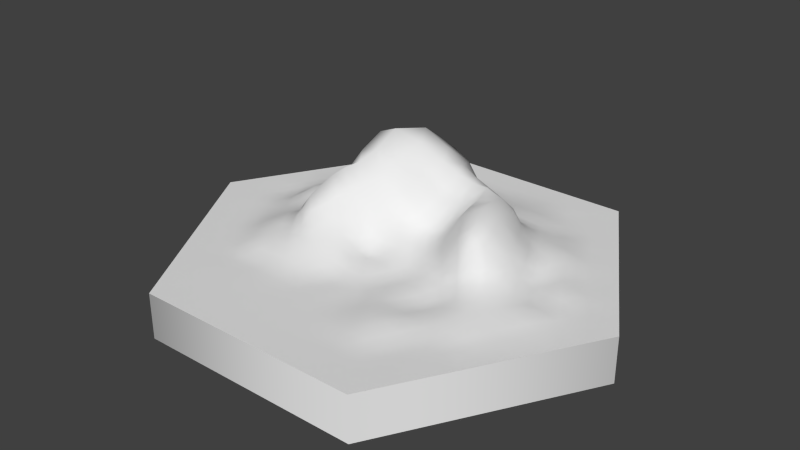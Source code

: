 # Source: mountain.blend  (saved by Blender 2.70.0; exported with 4.5.12 LTS)
import bpy
from mathutils import Matrix  # noqa: F401  (used for matrix-valued properties, if any)

bpy.ops.wm.read_factory_settings(use_empty=True)
scene = bpy.context.scene
scene.name = 'Scene'

# ---- collections
col_collection_1 = bpy.data.collections.new('Collection 1'); scene.collection.children.link(col_collection_1)

# ---- materials (node trees are filled in below, after node groups)
mat_mountain = bpy.data.materials.new('Mountain')
mat_mountain.alpha_threshold = 0.0
mat_mountain.use_transparent_shadow = False
mat_mountain.roughness = 0.5
mat_mountain.line_color = (0.0, 0.0, 0.0, 1.0)

# ---- material node trees

# ---- world
world_world = bpy.data.worlds.new('World'); scene.world = world_world
world_world.color = (0.05088, 0.05088, 0.05088)
world_world.use_sun_shadow = False
world_world.sun_shadow_jitter_overblur = 0.0
world_world.cycles.sampling_method = 'MANUAL'
world_world.cycles.sample_map_resolution = 256

# ---- meshes
me_circle = bpy.data.meshes.new('Circle')
me_circle.from_pydata([(0.433, 0.25, 0.0), (0.433, -0.25, 0.0), (5.365e-08, -0.5, 0.0), (-0.433, -0.25, 0.0), (-0.433, 0.25, 0.0), (9.934e-09, 0.5, 0.0), (0.433, 0.25, -0.1), (0.433, -0.25, -0.1), (5.365e-08, -0.5, -0.1), (-0.433, -0.25, -0.1), (-0.433, 0.25, -0.1), (9.934e-09, 0.5, -0.1), (9.934e-09, 0.5, 0.0), (-0.433, 0.25, 0.0), (-0.433, -0.25, 0.0), (5.365e-08, -0.5, 0.0), (0.433, -0.25, 0.0), (0.433, 0.25, 0.0), (9.934e-09, 0.5, -0.1), (-0.433, 0.25, -0.1), (-0.433, -0.25, -0.1), (5.365e-08, -0.5, -0.1), (0.433, -0.25, -0.1), (0.433, 0.25, -0.1), (0.001781, 0.0006885, 0.03845), (2.98e-08, -1.49e-08, -0.1), (0.2165, 0.375, 0.0), (0.433, -1.49e-08, 0.0), (0.2165, -0.375, 0.0), (-0.2165, -0.375, 0.0), (-0.433, -2.98e-08, 0.0), (-0.2165, 0.375, 0.0), (0.2167, -0.125, 0.00363), (0.001986, 0.2551, 0.04372), (-0.2199, 0.1279, 0.02377), (-0.2345, -0.1359, 0.06166), (0.002359, -0.2547, 0.0269), (0.2165, 0.125, 0.01195), (0.3248, 0.3125, 0.0), (0.433, -0.125, 0.0), (0.1083, -0.4375, 0.0), (-0.3248, -0.3125, 0.0), (-0.433, 0.125, 0.0), (-0.1083, 0.4375, 0.0), (0.1086, -0.06248, 0.02756), (-0.000104, 0.3754, 0.00433), (-0.107, 0.09605, 0.1378), (-0.09085, -0.08757, 0.2106), (0.03211, -0.1492, 0.1327), (0.1082, 0.06248, 0.0007014), (0.1083, 0.4375, 0.0), (0.433, 0.125, 0.0), (0.3248, -0.3125, 0.0), (-0.1083, -0.4375, 0.0), (-0.433, -0.125, 0.0), (-0.3248, 0.3125, 0.0), (0.3248, -0.1875, 0.0), (0.01689, 0.1194, 0.05278), (-0.3248, 0.1875, 1.139e-05), (-0.3248, -0.1875, 1.003e-06), (4.768e-08, -0.375, 0.0), (0.3248, 0.1875, 0.0), (-0.235, 0.00457, 0.06241), (-0.3258, 0.0628, 0.004651), (-0.3257, -0.0626, 0.003438), (-0.1171, 0.2074, 0.065), (-0.1091, 0.3133, 0.01237), (-0.2168, 0.2507, 0.01151), (-0.1107, -0.1985, 0.05723), (-0.2174, -0.2512, 0.01586), (-0.109, -0.3147, 0.01016), (0.1127, -0.1919, 0.03586), (0.1083, -0.3126, 0.001073), (0.2165, -0.25, 0.0), (0.2165, -7.451e-09, 0.0), (0.3248, -0.0625, 0.0), (0.3248, 0.0625, 0.0), (0.1084, 0.1875, 0.007534), (0.2167, 0.25, 0.002874), (0.1087, 0.3133, 0.01176), (0.3789, 0.2812, 0.0), (0.433, -0.1875, 0.0), (0.05413, -0.4688, 0.0), (-0.3789, -0.2812, 0.0), (-0.433, 0.1875, 0.0), (-0.05413, 0.4688, 0.0), (0.05413, -0.03125, 0.008423), (1.242e-08, 0.4375, 0.0), (-0.0512, 0.03717, 0.04747), (-0.04114, -0.0289, 0.09292), (0.0127, -0.05888, 0.06201), (0.05411, 0.03124, 0.01043), (0.05413, 0.4688, 0.0), (0.433, 0.1875, 0.0), (0.3789, -0.2812, 0.0), (-0.05413, -0.4688, 0.0), (-0.433, -0.1875, 0.0), (-0.3789, 0.2812, 0.0), (0.3789, -0.2187, 0.0), (0.002396, 0.06195, 0.02653), (-0.3789, 0.2187, 0.0), (-0.3789, -0.2188, 0.0), (5.067e-08, -0.4375, 0.0), (0.3789, 0.2187, 0.0), (-0.2236, -0.06261, 0.04143), (-0.3789, 0.03125, 0.0), (-0.3789, -0.03125, 0.0), (-0.1744, 0.1689, 0.04964), (-0.1624, 0.3438, 0.0), (-0.2165, 0.3125, 0.0), (-0.0528, -0.2234, 0.04256), (-0.2165, -0.3125, 0.0002101), (-0.1624, -0.3438, 5.731e-08), (0.1641, -0.1571, 0.02517), (0.1624, -0.3438, 0.0), (0.2165, -0.3125, 0.0), (0.2165, 0.0625, 9.589e-05), (0.3789, -0.03125, 0.0), (0.3789, 0.03125, 0.0), (0.05801, 0.218, 0.05356), (0.2165, 0.3125, 0.0), (0.1624, 0.3438, 0.0005535), (0.2706, 0.3437, 0.0), (0.433, -0.0625, 0.0), (0.1624, -0.4062, 0.0), (-0.2706, -0.3438, 0.0), (-0.433, 0.0625, 0.0), (-0.1624, 0.4062, 0.0), (0.163, -0.09378, 0.0184), (-7.038e-05, 0.3128, 0.008762), (-0.1783, 0.1104, 0.07343), (-0.192, -0.109, 0.1125), (0.005394, -0.1933, 0.04943), (0.1624, 0.09363, 0.006659), (0.1624, 0.4062, 0.0), (0.433, 0.0625, 0.0), (0.2706, -0.3438, 0.0), (-0.1624, -0.4062, 0.0), (-0.433, -0.0625, 0.0), (-0.2706, 0.3438, 0.0), (0.2706, -0.1562, 0.0), (0.03442, 0.199, 0.1202), (-0.2712, 0.1569, 0.01326), (-0.2737, -0.1581, 0.0271), (0.0006555, -0.3134, 0.01163), (0.2707, 0.1562, 0.01156), (-0.224, 0.06556, 0.0398), (-0.2715, 0.09409, 0.01654), (-0.2765, -0.09508, 0.02972), (-0.05743, 0.2376, 0.06898), (-0.05464, 0.2822, 0.008199), (-0.2195, 0.1902, 0.01704), (-0.1773, -0.1738, 0.06691), (-0.222, -0.193, 0.03097), (-0.05292, -0.2848, 0.03572), (0.05571, -0.2234, 0.03795), (0.0549, -0.2827, 0.01593), (0.2166, -0.1876, 0.0009563), (0.2165, -0.0625, 3.319e-06), (0.2706, -0.09375, 0.0), (0.2706, 0.09375, 0.003543), (0.1624, 0.1562, 0.002625), (0.2169, 0.1874, 0.012), (0.05447, 0.2814, 0.02167), (-0.3253, 0.1254, 0.00473), (-0.3789, 0.1562, 0.0), (-0.3789, 0.09375, 0.0), (-0.05478, 0.3448, 0.01245), (-0.05413, 0.4062, 0.0), (-0.1083, 0.375, 0.0), (-0.2721, -0.2203, 0.01065), (-0.3248, -0.25, 0.0), (-0.2706, -0.2813, 9.147e-07), (0.05413, -0.3438, 0.0), (0.05413, -0.4062, 0.0), (0.1083, -0.375, 0.0), (0.3248, -0.125, 0.0), (0.3789, -0.1562, 0.0), (0.3789, -0.09375, 0.0), (0.2706, 0.2187, 0.0001986), (0.3248, 0.25, 0.0), (0.2706, 0.2812, 0.0), (-0.09642, 0.02889, 0.1707), (-0.1931, 0.04918, 0.09936), (-0.2116, -0.02654, 0.1456), (-0.277, -0.03138, 0.0294), (-0.2722, 0.03148, 0.01969), (-0.3259, 4.51e-05, 0.003774), (-0.3249, -0.125, 0.0008167), (-0.3789, -0.09375, 0.0), (-0.3789, -0.1563, 0.0), (-0.04341, 0.09422, 0.06872), (-0.04682, 0.1721, 0.1326), (-0.1185, 0.1567, 0.1204), (-0.1659, 0.2245, 0.0251), (-0.1109, 0.2547, 0.0225), (-0.1629, 0.282, 0.01831), (-0.2708, 0.2189, 0.002606), (-0.2706, 0.2812, 0.0), (-0.3248, 0.25, 0.0), (-0.01404, -0.1171, 0.1551), (-0.1077, -0.1562, 0.1271), (-0.04464, -0.1753, 0.09134), (-0.1111, -0.2565, 0.04047), (-0.1681, -0.2272, 0.03949), (-0.1637, -0.2833, 0.01487), (-0.05413, -0.3438, 0.0008249), (-0.1083, -0.375, 0.0), (-0.05413, -0.4062, 0.0), (0.06475, -0.09247, 0.06072), (0.07361, -0.1716, 0.09701), (0.1154, -0.1277, 0.0491), (0.1632, -0.2199, 0.01875), (0.1092, -0.2519, 0.02405), (0.1624, -0.2814, 0.001751), (0.2706, -0.2187, 0.0), (0.2706, -0.2812, 0.0), (0.3248, -0.25, 0.0), (0.1083, -3.725e-09, 0.0111), (0.1624, -0.03125, 0.0001123), (0.1624, 0.03125, 0.0), (0.2706, 0.03125, 0.0), (0.2706, -0.03125, 0.0), (0.3248, -1.118e-08, 0.0), (0.3248, 0.125, 0.0), (0.3789, 0.09375, 0.0), (0.3789, 0.1562, 0.0), (0.05604, 0.09312, 0.01073), (0.1088, 0.1244, 0.008574), (0.06043, 0.156, 0.02596), (0.1083, 0.25, 0.02411), (0.1627, 0.2188, 0.01125), (0.1637, 0.2822, 0.01312), (0.05425, 0.3451, 0.01348), (0.1083, 0.3752, 0.002295), (0.05413, 0.4062, 0.0), (0.02804, -0.01532, 0.02296), (-0.02552, 0.01739, 0.03849), (-0.02193, -0.01396, 0.05595), (0.005958, -0.02966, 0.04807), (0.02735, 0.01555, 0.02243), (0.0003291, 0.03152, 0.02707), (-0.2296, -0.1001, 0.05302), (-0.1979, 0.1478, 0.03542), (-0.02508, -0.2385, 0.034), (0.1901, -0.1411, 0.01366), (0.2165, 0.09375, 0.006192), (0.03275, 0.2395, 0.05258), (0.1898, -0.1093, 0.01071), (-0.0002173, 0.2821, 0.02081), (-0.1985, 0.1182, 0.04402), (-0.2116, -0.1217, 0.08522), (0.00274, -0.2216, 0.03221), (0.1895, 0.1093, 0.009099), (0.2435, -0.1407, 0.0005653), (0.02993, 0.2262, 0.09719), (-0.2444, 0.142, 0.01638), (-0.2536, -0.1468, 0.04335), (0.001698, -0.2846, 0.01941), (0.2437, 0.1406, 0.01325), (-0.2215, 0.09648, 0.03084), (-0.2452, 0.1108, 0.01936), (-0.2557, -0.1158, 0.04565), (-0.02727, 0.2478, 0.05817), (-0.02772, 0.2694, 0.0255), (-0.2196, 0.159, 0.02029), (-0.2081, -0.1561, 0.06741), (-0.2295, -0.1645, 0.04751), (-0.02522, -0.2702, 0.03072), (0.02912, -0.2387, 0.0303), (0.02868, -0.269, 0.02129), (0.2168, -0.1563, 0.00282), (0.2167, -0.09375, 0.002193), (0.2434, -0.1094, 0.0003201), (0.2435, 0.1093, 0.008512), (0.1895, 0.1405, 0.007351), (0.2167, 0.1562, 0.01312), (0.02766, 0.2672, 0.03016), (-0.3256, 0.09409, 0.004965), (-0.08191, 0.329, 0.01215), (-0.2449, -0.2358, 0.01366), (0.08119, -0.3281, 0.0003653), (0.3248, -0.09375, 0.0), (0.2436, 0.2343, 0.001077), (-0.09345, -0.02572, 0.195), (-0.2106, 0.02434, 0.07774), (-0.2196, -0.01228, 0.1009), (-0.301, -0.04697, 0.01503), (-0.298, 0.04684, 0.009435), (-0.3258, 0.03142, 0.004056), (-0.3249, -0.1563, 0.0005748), (-0.07558, 0.09856, 0.1065), (-0.08509, 0.194, 0.1111), (-0.1219, 0.1863, 0.09665), (-0.1911, 0.2373, 0.01723), (-0.1096, 0.283, 0.01526), (-0.1361, 0.2978, 0.01592), (-0.2977, 0.2032, 0.0009834), (0.01179, -0.1333, 0.1472), (-0.1108, -0.1771, 0.08729), (-0.07905, -0.1872, 0.07314), (-0.1103, -0.2858, 0.02632), (-0.1927, -0.2391, 0.02719), (-0.1907, -0.2674, 0.01601), (-0.02706, -0.3592, -0.000298), (0.08541, -0.07741, 0.04132), (0.09279, -0.1817, 0.06476), (0.1158, -0.1602, 0.04742), (0.1896, -0.2348, 0.00816), (0.1087, -0.2821, 0.01213), (0.1354, -0.2971, 0.001964), (0.2977, -0.2031, -2.331e-05), (0.1083, 0.03128, 0.00431), (0.1891, -0.01588, -0.001832), (0.1894, 0.01563, -0.0004197), (0.2977, 0.04687, 0.0001699), (0.2977, -0.04688, -8.076e-08), (0.3248, -0.03125, 0.0), (0.3248, 0.1563, 0.0004648), (0.03401, 0.1074, 0.02585), (0.1087, 0.1559, 0.008464), (0.08314, 0.1715, 0.01578), (0.1087, 0.2817, 0.0188), (0.1898, 0.2343, 0.008044), (0.1902, 0.2661, 0.007848), (0.02708, 0.3603, 0.008774), (0.08114, -0.04688, 0.01742), (-4.996e-05, 0.4064, 0.001328), (-0.07553, 0.07134, 0.09899), (-0.06096, -0.05788, 0.1611), (0.02661, -0.1067, 0.1061), (0.08099, 0.04682, 0.00357), (0.3518, -0.2031, 0.0), (0.00735, 0.09139, 0.03454), (-0.3518, 0.2031, -0.0008151), (-0.3515, -0.2031, -0.001566), (-2.109e-06, -0.4062, -0.0005868), (0.3518, 0.2031, -0.0005605), (-0.2308, -0.02811, 0.05303), (-0.3523, 0.04702, 0.001383), (-0.3519, -0.0469, -2.88e-05), (-0.1468, 0.1902, 0.05915), (-0.1357, 0.3286, 0.006398), (-0.2167, 0.2816, 0.005614), (-0.08148, -0.2109, 0.05014), (-0.2168, -0.2816, 0.006671), (-0.1356, -0.3289, 0.00371), (0.1387, -0.1743, 0.03219), (0.1352, -0.3279, -0.0007065), (0.2165, -0.2812, -0.0004427), (0.2165, 0.03132, -0.0007673), (0.3518, -0.04688, 0.0), (0.3518, 0.04688, -0.0001722), (0.08269, 0.2036, 0.02604), (0.2166, 0.2812, 0.001353), (0.1355, 0.3285, 0.005624), (0.1362, -0.0776, 0.02442), (-1.986e-05, 0.3439, 0.005769), (-0.1459, 0.1073, 0.1188), (-0.149, -0.1073, 0.1849), (0.02196, -0.17, 0.09254), (0.1353, 0.07801, 0.002853), (0.2977, -0.1719, -0.0002004), (0.03329, 0.1655, 0.09749), (-0.2979, 0.1722, 0.005631), (-0.2985, -0.1725, 0.01059), (0.0002441, -0.3439, 0.00389), (0.2977, 0.1718, 0.005389), (-0.23, 0.03496, 0.05112), (-0.2986, 0.07844, 0.01019), (-0.3006, -0.07881, 0.01487), (-0.08687, 0.2224, 0.07061), (-0.08173, 0.2969, 0.009123), (-0.218, 0.2204, 0.01394), (-0.1443, -0.1877, 0.06453), (-0.2194, -0.2217, 0.02256), (-0.08062, -0.3002, 0.02448), (0.08479, -0.2092, 0.04018), (0.08154, -0.2976, 0.008336), (0.2165, -0.2188, 0.0006562), (0.2165, -0.03129, -0.0006097), (0.2977, -0.07813, -0.000177), (0.2977, 0.07816, 0.001084), (0.135, 0.1721, 0.002394), (0.2167, 0.2187, 0.007489), (0.08144, 0.2972, 0.01629), (-0.3251, 0.1564, 0.002548), (-0.3518, 0.1719, -0.0002098), (-0.3522, 0.07827, 0.001369), (-0.02744, 0.3601, 0.008509), (-0.02711, 0.3908, 0.002115), (-0.1086, 0.3441, 0.005629), (-0.2985, -0.204, 0.005587), (-0.3247, -0.2187, -0.0001575), (-0.2438, -0.2659, 0.006051), (0.02706, -0.3594, 0.00011), (0.02706, -0.3906, -0.0003223), (0.1082, -0.3435, -0.001059), (0.3248, -0.1562, 0.0), (0.3518, -0.1719, 0.0), (0.3518, -0.07812, 0.0), (0.2977, 0.2031, 0.0002358), (0.3247, 0.2187, -0.0002683), (0.2436, 0.2656, 0.0004384), (-0.1024, 0.06516, 0.1502), (-0.1459, 0.07599, 0.1318), (-0.1546, -0.05982, 0.1997), (-0.255, -0.01346, 0.04425), (-0.2521, 0.01759, 0.03847), (-0.3259, -0.03127, 0.003947), (-0.3254, -0.09382, 0.002235), (-0.3518, -0.07815, -0.000246), (-0.3516, -0.1718, -0.001124), (-0.01324, 0.105, 0.05966), (-0.01251, 0.1454, 0.1186), (-0.1126, 0.1276, 0.1341), (-0.1421, 0.2152, 0.03819), (-0.1143, 0.2313, 0.03911), (-0.1899, 0.2666, 0.01587), (-0.2437, 0.2348, 0.006755), (-0.2436, 0.2659, 0.004309), (-0.3247, 0.2187, -0.0004194), (-0.05358, -0.1037, 0.1745), (-0.09718, -0.133, 0.1907), (-0.003843, -0.164, 0.1176), (-0.1109, -0.2263, 0.04693), (-0.1405, -0.2131, 0.04919), (-0.1364, -0.2992, 0.0131), (-0.0816, -0.3293, 0.005655), (-0.1085, -0.3442, 0.002569), (-0.02706, -0.3906, -0.0002444), (0.05053, -0.122, 0.1005), (0.05321, -0.1606, 0.1156), (0.1128, -0.09438, 0.04046), (0.1374, -0.2054, 0.02714), (0.1106, -0.2219, 0.03089), (0.1895, -0.2657, 0.001214), (0.2435, -0.2343, -0.0005195), (0.2435, -0.2656, -0.001027), (0.3248, -0.2187, 0.0), (0.108, -0.03188, 0.0171), (0.1352, -0.04708, 0.01202), (0.1353, 0.04687, 0.0003195), (0.2436, 0.01563, -8.699e-05), (0.2436, -0.01563, -4.905e-06), (0.3248, 0.03125, -8.611e-05), (0.3247, 0.09375, -0.0001056), (0.3518, 0.07813, -8.611e-05), (0.3518, 0.1719, -0.0002874), (0.0811, 0.07809, 0.002078), (0.1085, 0.09331, 0.004689), (0.03991, 0.1392, 0.03978), (0.1087, 0.2191, 0.01703), (0.1351, 0.2034, 0.007565), (0.1363, 0.2978, 0.01323), (0.08146, 0.3293, 0.01326), (0.1085, 0.3442, 0.006423), (0.02701, 0.3908, 0.002162), (-0.3789, 0.1875, -0.0001155), (-0.02706, 0.4219, -9.287e-05), (-0.3518, -0.2344, -0.0002661), (0.02706, -0.4219, 0.0), (0.3789, -0.1875, 0.0), (0.3518, 0.2344, -4.834e-06), (-0.1811, 0.0788, 0.08553), (-0.2009, 0.08709, 0.05431), (-0.2036, 0.05474, 0.06473), (-0.2477, 0.04827, 0.02902), (-0.2461, 0.07903, 0.025), (-0.2715, 0.06269, 0.01761), (-0.3789, -0.0625, 5.648e-05), (-0.006312, 0.1855, 0.1264), (-0.007265, 0.2213, 0.11), (-0.04953, 0.2067, 0.1135), (-0.08608, 0.2466, 0.04128), (-0.05776, 0.2596, 0.03376), (-0.08299, 0.2688, 0.01592), (-0.2436, 0.2969, 5.855e-05), (-0.1532, -0.1381, 0.1261), (-0.1861, -0.1421, 0.09091), (-0.1447, -0.1663, 0.09479), (-0.1718, -0.1995, 0.05132), (-0.1993, -0.183, 0.04784), (-0.1954, -0.2106, 0.03623), (-0.1353, -0.3594, 0.0001109), (0.04243, -0.1829, 0.07477), (0.03013, -0.2073, 0.04146), (0.06672, -0.1975, 0.0673), (0.08253, -0.2376, 0.03196), (0.05535, -0.2528, 0.02589), (0.08207, -0.2674, 0.02065), (0.2436, -0.2969, -4.198e-05), (0.1627, -0.06257, 0.008503), (0.1893, -0.07845, 0.00661), (0.1894, -0.04695, -0.000292), (0.2435, -0.04694, -0.0009605), (0.2435, -0.07815, -0.0002625), (0.2706, -0.0625, -8.838e-05), (0.3789, 0.0625, 0.0), (0.1356, 0.1088, 0.008187), (0.1624, 0.1248, 0.005121), (0.1356, 0.1402, 0.006183), (0.1626, 0.1875, 0.00601), (0.1897, 0.1719, 0.007663), (0.1897, 0.2032, 0.01051), (0.1354, 0.3595, 0.001485), (-0.2714, 0.1255, 0.01513), (-0.2983, 0.1412, 0.009037), (-0.2981, 0.1097, 0.009492), (-0.3521, 0.1095, 0.001792), (-0.352, 0.1408, 0.00137), (-0.3789, 0.125, 0.0001165), (-0.3789, 0.0625, 2.064e-05), (-0.02732, 0.297, 0.007743), (-0.02732, 0.3285, 0.009682), (-0.05451, 0.312, 0.007869), (-0.08147, 0.36, 0.006701), (-0.05443, 0.3756, 0.006134), (-0.08119, 0.3906, 0.0002019), (-0.1353, 0.3594, -0.0001386), (-0.2487, -0.1758, 0.03052), (-0.273, -0.1892, 0.0186), (-0.2465, -0.206, 0.01911), (-0.2713, -0.2507, 0.004548), (-0.2982, -0.2349, 0.003331), (-0.2977, -0.2656, 0.0001372), (-0.2436, -0.2969, 0.0002514), (0.02773, -0.2979, 0.01334), (0.02732, -0.3284, 0.004727), (0.0544, -0.3129, 0.006255), (0.08114, -0.3593, -0.0008951), (0.05407, -0.3749, -0.001075), (0.08119, -0.3906, -2.551e-05), (0.1353, -0.3594, 9.042e-06), (0.2706, -0.125, 0.0001537), (0.2977, -0.1406, -0.0001352), (0.2977, -0.1094, -8.857e-05), (0.3518, -0.1094, 0.0), (0.3518, -0.1406, 0.0), (0.3789, -0.125, 0.0), (0.3789, -0.0625, 0.0), (0.2439, 0.1718, 0.01274), (0.2708, 0.1874, 0.006489), (0.2437, 0.2031, 0.006723), (0.2706, 0.2499, -0.0005875), (0.2976, 0.2343, -0.0008084), (0.2977, 0.2656, -6.038e-05), (0.2436, 0.2969, -0.0002138), (-0.04831, 0.006619, 0.06591), (-0.07147, 0.03761, 0.1057), (-0.06454, 0.004898, 0.1388), (-0.1532, -0.001006, 0.1722), (-0.1489, 0.04161, 0.1483), (-0.2086, 0.01274, 0.1256), (-0.2054, -0.06962, 0.1325), (-0.2139, -0.04453, 0.08926), (-0.2085, -0.08768, 0.0771), (-0.248, -0.07857, 0.03406), (-0.2485, -0.04682, 0.0343), (-0.2766, -0.06324, 0.02919), (-0.3011, -0.01571, 0.0149), (-0.2752, -7.592e-07, 0.0258), (-0.2986, 0.01565, 0.01051), (-0.3522, -0.01563, 0.0005235), (-0.3521, 0.01562, 0.0003571), (-0.3789, 1.617e-08, -1.283e-05), (-0.2761, -0.1268, 0.03031), (-0.3005, -0.11, 0.01388), (-0.2993, -0.1417, 0.01298), (-0.3514, -0.1406, -0.00165), (-0.3514, -0.1093, -0.001312), (-0.3789, -0.125, -4.515e-05), (-0.3789, -0.1875, -1.988e-05), (-0.02514, 0.04764, 0.03367), (-0.02099, 0.07703, 0.04173), (-0.0497, 0.06503, 0.0492), (-0.08008, 0.1325, 0.1235), (-0.04525, 0.1345, 0.1194), (-0.08373, 0.1645, 0.1285), (-0.1492, 0.1369, 0.1032), (-0.1504, 0.1663, 0.08791), (-0.178, 0.1396, 0.06121), (-0.1961, 0.1778, 0.0292), (-0.1702, 0.1966, 0.03576), (-0.193, 0.2076, 0.02193), (-0.1641, 0.253, 0.021), (-0.1387, 0.24, 0.02504), (-0.1367, 0.2675, 0.01924), (-0.1897, 0.2973, 0.008541), (-0.1627, 0.3129, 0.008535), (-0.1895, 0.3282, 0.0002932), (-0.2452, 0.1735, 0.0146), (-0.2448, 0.2044, 0.008338), (-0.271, 0.1879, 0.007773), (-0.2976, 0.2344, -1.021e-05), (-0.2706, 0.2501, 0.0009206), (-0.2977, 0.2656, -0.0001529), (-0.3518, 0.2344, -6.305e-05), (-0.01355, -0.0466, 0.07612), (-0.02532, -0.0734, 0.127), (0.003224, -0.08911, 0.1147), (-0.02254, -0.149, 0.1352), (-0.0552, -0.1467, 0.159), (-0.07435, -0.1673, 0.11), (-0.01902, -0.1837, 0.07007), (-0.05077, -0.1969, 0.06031), (-0.02465, -0.2065, 0.04164), (-0.05323, -0.2541, 0.03789), (-0.08221, -0.2403, 0.0432), (-0.08209, -0.2711, 0.03919), (-0.1376, -0.2703, 0.02915), (-0.1396, -0.242, 0.04063), (-0.1659, -0.2552, 0.02698), (-0.1628, -0.313, 0.005338), (-0.1899, -0.2975, 0.005781), (-0.1895, -0.3281, 0.000212), (-0.02616, -0.2992, 0.02368), (-0.05334, -0.3143, 0.01754), (-0.02664, -0.3288, 0.006803), (-0.05412, -0.3745, -0.001682), (-0.08119, -0.3591, -0.0004027), (-0.08119, -0.3906, -0.0002145), (-0.02706, -0.4219, -2.007e-05), (0.03198, -0.04598, 0.03031), (0.03793, -0.07485, 0.05992), (0.05847, -0.06121, 0.03089), (0.09098, -0.1106, 0.05808), (0.07325, -0.1338, 0.08644), (0.0956, -0.1512, 0.07502), (0.1385, -0.1106, 0.03288), (0.1394, -0.1423, 0.03629), (0.1642, -0.1253, 0.0242), (0.19, -0.1722, 0.01208), (0.1638, -0.1886, 0.02263), (0.1899, -0.2038, 0.0105), (0.1629, -0.2506, 0.01103), (0.1365, -0.2361, 0.02265), (0.1358, -0.2666, 0.01284), (0.1893, -0.2967, -0.0007609), (0.1622, -0.3123, -0.0005512), (0.1894, -0.3281, 5.845e-05), (0.2433, -0.1719, -0.0008256), (0.2433, -0.2031, -0.001217), (0.2706, -0.1875, -4.193e-05), (0.2977, -0.2344, -4.661e-05), (0.2706, -0.25, -2.33e-05), (0.2977, -0.2656, 0.0), (0.3518, -0.2344, 0.0), (0.05364, -0.0008203, 0.007859), (0.08039, -0.01656, 0.007986), (0.0809, 0.01549, 0.0096), (0.1353, 0.01567, 0.004595), (0.1353, -0.01552, 0.006312), (0.1622, -0.0001596, -0.001186), (0.1624, 0.06242, 0.002709), (0.1894, 0.0469, -0.0006193), (0.1895, 0.07805, 0.003578), (0.2436, 0.0781, 0.002128), (0.2436, 0.04692, -0.0003824), (0.2706, 0.06254, 0.0011), (0.2977, 0.01563, -9.078e-05), (0.2706, 3.331e-06, -0.0001746), (0.2977, -0.01563, -1.615e-07), (0.3518, 0.01562, 0.0), (0.3518, -0.01563, 0.0), (0.3789, -1.304e-08, 0.0), (0.2708, 0.125, 0.008544), (0.2977, 0.1093, 0.002203), (0.2978, 0.1406, 0.005626), (0.3518, 0.1406, -0.0004487), (0.3518, 0.1094, -0.0006404), (0.3789, 0.125, 0.0), (0.3789, 0.1875, 0.0), (0.02721, 0.04684, 0.01639), (0.05416, 0.06251, 0.006818), (0.02961, 0.07733, 0.01794), (0.05845, 0.1241, 0.01787), (0.08219, 0.1089, 0.008143), (0.083, 0.1401, 0.01294), (0.0536, 0.1826, 0.07924), (0.06148, 0.1881, 0.03867), (0.05133, 0.2084, 0.09734), (0.05659, 0.2496, 0.03591), (0.08014, 0.2329, 0.03442), (0.08165, 0.2657, 0.02489), (0.1359, 0.2661, 0.01833), (0.1355, 0.2345, 0.01718), (0.1634, 0.2506, 0.01385), (0.1631, 0.313, 0.00681), (0.1901, 0.2973, 0.005641), (0.1895, 0.3282, 0.0004793), (0.02708, 0.2973, 0.01595), (0.05409, 0.3127, 0.01526), (0.02715, 0.3289, 0.01127), (0.05418, 0.3757, 0.006245), (0.08125, 0.3602, 0.008192), (0.08125, 0.3908, 0.001497), (0.02706, 0.4218, -0.0002292)], [], [(11, 25, 10), (10, 25, 9), (17, 23, 18, 12), (16, 22, 23, 17), (15, 21, 22, 16), (14, 20, 21, 15), (13, 19, 20, 14), (12, 18, 19, 13), (4, 84, 100), (5, 85, 87), (3, 83, 101), (2, 82, 102), (1, 81, 98), (0, 80, 103), (6, 25, 11), (7, 25, 6), (8, 25, 7), (9, 25, 8), (34, 260, 250), (34, 261, 260), (30, 138, 106), (33, 263, 255), (33, 264, 263), (31, 139, 109), (35, 266, 251), (35, 267, 266), (29, 137, 112), (36, 269, 252), (36, 270, 269), (28, 136, 115), (32, 272, 248), (32, 273, 272), (27, 135, 118), (37, 275, 253), (37, 276, 275), (26, 134, 121), (58, 386, 364), (58, 387, 386), (42, 126, 166), (45, 389, 357), (45, 390, 389), (43, 127, 169), (59, 392, 365), (59, 393, 392), (41, 125, 172), (60, 395, 366), (60, 396, 395), (40, 124, 175), (56, 398, 362), (56, 399, 398), (39, 123, 178), (61, 401, 367), (61, 402, 401), (38, 122, 181), (46, 404, 328), (46, 405, 404), (62, 338, 286), (62, 407, 338), (62, 408, 407), (63, 339, 289), (64, 410, 370), (64, 411, 410), (54, 96, 190), (57, 413, 333), (57, 414, 413), (65, 341, 293), (65, 416, 341), (65, 417, 416), (66, 342, 296), (67, 419, 373), (67, 420, 419), (55, 97, 199), (47, 422, 329), (47, 423, 422), (68, 344, 300), (68, 425, 344), (68, 426, 425), (69, 345, 303), (70, 428, 376), (70, 429, 428), (53, 95, 208), (48, 431, 330), (48, 432, 431), (71, 347, 307), (71, 434, 347), (71, 435, 434), (72, 348, 310), (73, 437, 379), (73, 438, 437), (52, 94, 217), (44, 440, 326), (44, 441, 440), (74, 350, 314), (74, 443, 350), (74, 444, 443), (75, 351, 317), (76, 446, 382), (76, 447, 446), (51, 93, 226), (49, 449, 331), (49, 450, 449), (77, 353, 321), (77, 452, 353), (77, 453, 452), (78, 354, 324), (79, 455, 385), (79, 456, 455), (50, 92, 235), (100, 458, 334), (100, 84, 165, 458), (84, 42, 165), (87, 459, 327), (87, 85, 168, 459), (85, 43, 168), (101, 460, 335), (101, 83, 171, 460), (83, 41, 171), (102, 461, 336), (102, 82, 174, 461), (82, 40, 174), (98, 462, 332), (98, 81, 177, 462), (81, 39, 177), (103, 463, 337), (103, 80, 180, 463), (80, 38, 180), (130, 464, 358), (130, 465, 464), (146, 368, 466), (146, 467, 368), (146, 468, 467), (147, 369, 469), (106, 470, 340), (106, 138, 189, 470), (138, 54, 189), (141, 471, 363), (141, 472, 471), (149, 371, 473), (149, 474, 371), (149, 475, 474), (150, 372, 476), (109, 477, 343), (109, 139, 198, 477), (139, 55, 198), (131, 478, 359), (131, 479, 478), (152, 374, 480), (152, 481, 374), (152, 482, 481), (153, 375, 483), (112, 484, 346), (112, 137, 207, 484), (137, 53, 207), (132, 485, 360), (132, 486, 485), (155, 377, 487), (155, 488, 377), (155, 489, 488), (156, 378, 490), (115, 491, 349), (115, 136, 216, 491), (136, 52, 216), (128, 492, 356), (128, 493, 492), (158, 380, 494), (158, 495, 380), (158, 496, 495), (159, 381, 497), (118, 498, 352), (118, 135, 225, 498), (135, 51, 225), (133, 499, 361), (133, 500, 499), (161, 383, 501), (161, 502, 383), (161, 503, 502), (162, 384, 504), (121, 505, 355), (121, 134, 234, 505), (134, 50, 234), (142, 506, 256), (142, 507, 506), (164, 278, 508), (164, 509, 278), (164, 510, 509), (165, 42, 166, 511), (166, 512, 388), (166, 126, 105, 512), (126, 30, 105), (129, 513, 249), (129, 514, 513), (167, 279, 515), (167, 516, 279), (167, 517, 516), (168, 43, 169, 518), (169, 519, 391), (169, 127, 108, 519), (127, 31, 108), (143, 520, 257), (143, 521, 520), (170, 280, 522), (170, 523, 280), (170, 524, 523), (171, 41, 172, 525), (172, 526, 394), (172, 125, 111, 526), (125, 29, 111), (144, 527, 258), (144, 528, 527), (173, 281, 529), (173, 530, 281), (173, 531, 530), (174, 40, 175, 532), (175, 533, 397), (175, 124, 114, 533), (124, 28, 114), (140, 534, 254), (140, 535, 534), (176, 282, 536), (176, 537, 282), (176, 538, 537), (177, 39, 178, 539), (178, 540, 400), (178, 123, 117, 540), (123, 27, 117), (145, 541, 259), (145, 542, 541), (179, 283, 543), (179, 544, 283), (179, 545, 544), (180, 38, 181, 546), (181, 547, 403), (181, 122, 120, 547), (122, 26, 120), (88, 548, 237), (88, 549, 548), (182, 284, 550), (182, 551, 284), (182, 552, 551), (183, 285, 553), (184, 554, 406), (184, 555, 554), (104, 242, 556), (104, 557, 242), (104, 558, 557), (185, 287, 559), (185, 560, 287), (185, 561, 560), (186, 288, 562), (187, 563, 409), (187, 564, 563), (105, 30, 106, 565), (148, 566, 262), (148, 567, 566), (188, 290, 568), (188, 569, 290), (188, 570, 569), (189, 54, 190, 571), (190, 572, 412), (190, 96, 101, 572), (96, 3, 101), (99, 573, 241), (99, 574, 573), (191, 291, 575), (191, 576, 291), (191, 577, 576), (192, 292, 578), (193, 579, 415), (193, 580, 579), (107, 243, 581), (107, 582, 243), (107, 583, 582), (194, 294, 584), (194, 585, 294), (194, 586, 585), (195, 295, 587), (196, 588, 418), (196, 589, 588), (108, 31, 109, 590), (151, 591, 265), (151, 592, 591), (197, 297, 593), (197, 594, 297), (197, 595, 594), (198, 55, 199, 596), (199, 597, 421), (199, 97, 100, 597), (97, 4, 100), (89, 598, 238), (89, 599, 598), (200, 298, 600), (200, 601, 298), (200, 602, 601), (201, 299, 603), (202, 604, 424), (202, 605, 604), (110, 244, 606), (110, 607, 244), (110, 608, 607), (203, 301, 609), (203, 610, 301), (203, 611, 610), (204, 302, 612), (205, 613, 427), (205, 614, 613), (111, 29, 112, 615), (154, 616, 268), (154, 617, 616), (206, 304, 618), (206, 619, 304), (206, 620, 619), (207, 53, 208, 621), (208, 622, 430), (208, 95, 102, 622), (95, 2, 102), (90, 623, 239), (90, 624, 623), (209, 305, 625), (209, 626, 305), (209, 627, 626), (210, 306, 628), (211, 629, 433), (211, 630, 629), (113, 245, 631), (113, 632, 245), (113, 633, 632), (212, 308, 634), (212, 635, 308), (212, 636, 635), (213, 309, 637), (214, 638, 436), (214, 639, 638), (114, 28, 115, 640), (157, 641, 271), (157, 642, 641), (215, 311, 643), (215, 644, 311), (215, 645, 644), (216, 52, 217, 646), (217, 647, 439), (217, 94, 98, 647), (94, 1, 98), (86, 648, 236), (86, 649, 648), (218, 312, 650), (218, 651, 312), (218, 652, 651), (219, 313, 653), (220, 654, 442), (220, 655, 654), (116, 246, 656), (116, 657, 246), (116, 658, 657), (221, 315, 659), (221, 660, 315), (221, 661, 660), (222, 316, 662), (223, 663, 445), (223, 664, 663), (117, 27, 118, 665), (160, 666, 274), (160, 667, 666), (224, 318, 668), (224, 669, 318), (224, 670, 669), (225, 51, 226, 671), (226, 672, 448), (226, 93, 103, 672), (93, 0, 103), (91, 673, 240), (91, 674, 673), (227, 319, 675), (227, 676, 319), (227, 677, 676), (228, 320, 678), (229, 679, 451), (229, 680, 679), (119, 247, 681), (119, 682, 247), (119, 683, 682), (230, 322, 684), (230, 685, 322), (230, 686, 685), (231, 323, 687), (232, 688, 454), (232, 689, 688), (120, 26, 121, 690), (163, 691, 277), (163, 692, 691), (233, 325, 693), (233, 694, 325), (233, 695, 694), (234, 50, 235, 696), (235, 697, 457), (235, 92, 87, 697), (92, 5, 87), (250, 465, 130), (250, 260, 465), (260, 146, 465), (260, 468, 146), (260, 261, 468), (261, 147, 468), (255, 472, 141), (255, 263, 472), (263, 149, 472), (263, 475, 149), (263, 264, 475), (264, 150, 475), (251, 479, 131), (251, 266, 479), (266, 152, 479), (266, 482, 152), (266, 267, 482), (267, 153, 482), (252, 486, 132), (252, 269, 486), (269, 155, 486), (269, 489, 155), (269, 270, 489), (270, 156, 489), (248, 493, 128), (248, 272, 493), (272, 158, 493), (272, 496, 158), (272, 273, 496), (273, 159, 496), (253, 500, 133), (253, 275, 500), (275, 161, 500), (275, 503, 161), (275, 276, 503), (276, 162, 503), (364, 507, 142), (364, 386, 507), (386, 164, 507), (386, 510, 164), (386, 387, 510), (387, 165, 510), (357, 514, 129), (357, 389, 514), (389, 167, 514), (389, 517, 167), (389, 390, 517), (390, 168, 517), (365, 521, 143), (365, 392, 521), (392, 170, 521), (392, 524, 170), (392, 393, 524), (393, 171, 524), (366, 528, 144), (366, 395, 528), (395, 173, 528), (395, 531, 173), (395, 396, 531), (396, 174, 531), (362, 535, 140), (362, 398, 535), (398, 176, 535), (398, 538, 176), (398, 399, 538), (399, 177, 538), (367, 542, 145), (367, 401, 542), (401, 179, 542), (401, 545, 179), (401, 402, 545), (402, 180, 545), (328, 549, 88), (328, 404, 549), (404, 182, 549), (404, 552, 182), (404, 405, 552), (405, 183, 552), (286, 555, 184), (286, 338, 555), (338, 104, 555), (338, 558, 104), (338, 407, 558), (407, 185, 558), (407, 561, 185), (407, 408, 561), (408, 186, 561), (289, 564, 187), (289, 339, 564), (339, 105, 564), (370, 567, 148), (370, 410, 567), (410, 188, 567), (410, 570, 188), (410, 411, 570), (411, 189, 570), (333, 574, 99), (333, 413, 574), (413, 191, 574), (413, 577, 191), (413, 414, 577), (414, 192, 577), (293, 580, 193), (293, 341, 580), (341, 107, 580), (341, 583, 107), (341, 416, 583), (416, 194, 583), (416, 586, 194), (416, 417, 586), (417, 195, 586), (296, 589, 196), (296, 342, 589), (342, 108, 589), (373, 592, 151), (373, 419, 592), (419, 197, 592), (419, 595, 197), (419, 420, 595), (420, 198, 595), (329, 599, 89), (329, 422, 599), (422, 200, 599), (422, 602, 200), (422, 423, 602), (423, 201, 602), (300, 605, 202), (300, 344, 605), (344, 110, 605), (344, 608, 110), (344, 425, 608), (425, 203, 608), (425, 611, 203), (425, 426, 611), (426, 204, 611), (303, 614, 205), (303, 345, 614), (345, 111, 614), (376, 617, 154), (376, 428, 617), (428, 206, 617), (428, 620, 206), (428, 429, 620), (429, 207, 620), (330, 624, 90), (330, 431, 624), (431, 209, 624), (431, 627, 209), (431, 432, 627), (432, 210, 627), (307, 630, 211), (307, 347, 630), (347, 113, 630), (347, 633, 113), (347, 434, 633), (434, 212, 633), (434, 636, 212), (434, 435, 636), (435, 213, 636), (310, 639, 214), (310, 348, 639), (348, 114, 639), (379, 642, 157), (379, 437, 642), (437, 215, 642), (437, 645, 215), (437, 438, 645), (438, 216, 645), (326, 649, 86), (326, 440, 649), (440, 218, 649), (440, 652, 218), (440, 441, 652), (441, 219, 652), (314, 655, 220), (314, 350, 655), (350, 116, 655), (350, 658, 116), (350, 443, 658), (443, 221, 658), (443, 661, 221), (443, 444, 661), (444, 222, 661), (317, 664, 223), (317, 351, 664), (351, 117, 664), (382, 667, 160), (382, 446, 667), (446, 224, 667), (446, 670, 224), (446, 447, 670), (447, 225, 670), (331, 674, 91), (331, 449, 674), (449, 227, 674), (449, 677, 227), (449, 450, 677), (450, 228, 677), (321, 680, 229), (321, 353, 680), (353, 119, 680), (353, 683, 119), (353, 452, 683), (452, 230, 683), (452, 686, 230), (452, 453, 686), (453, 231, 686), (324, 689, 232), (324, 354, 689), (354, 120, 689), (385, 692, 163), (385, 455, 692), (455, 233, 692), (455, 695, 233), (455, 456, 695), (456, 234, 695), (334, 387, 58), (334, 458, 387), (458, 165, 387), (327, 390, 45), (327, 459, 390), (459, 168, 390), (335, 393, 59), (335, 460, 393), (460, 171, 393), (336, 396, 60), (336, 461, 396), (461, 174, 396), (332, 399, 56), (332, 462, 399), (462, 177, 399), (337, 402, 61), (337, 463, 402), (463, 180, 402), (358, 405, 46), (358, 464, 405), (464, 183, 405), (464, 466, 183), (464, 465, 466), (465, 146, 466), (466, 285, 183), (466, 368, 285), (368, 62, 285), (368, 408, 62), (368, 467, 408), (467, 186, 408), (467, 469, 186), (467, 468, 469), (468, 147, 469), (469, 288, 186), (469, 369, 288), (369, 63, 288), (340, 411, 64), (340, 470, 411), (470, 189, 411), (363, 414, 57), (363, 471, 414), (471, 192, 414), (471, 473, 192), (471, 472, 473), (472, 149, 473), (473, 292, 192), (473, 371, 292), (371, 65, 292), (371, 417, 65), (371, 474, 417), (474, 195, 417), (474, 476, 195), (474, 475, 476), (475, 150, 476), (476, 295, 195), (476, 372, 295), (372, 66, 295), (343, 420, 67), (343, 477, 420), (477, 198, 420), (359, 423, 47), (359, 478, 423), (478, 201, 423), (478, 480, 201), (478, 479, 480), (479, 152, 480), (480, 299, 201), (480, 374, 299), (374, 68, 299), (374, 426, 68), (374, 481, 426), (481, 204, 426), (481, 483, 204), (481, 482, 483), (482, 153, 483), (483, 302, 204), (483, 375, 302), (375, 69, 302), (346, 429, 70), (346, 484, 429), (484, 207, 429), (360, 432, 48), (360, 485, 432), (485, 210, 432), (485, 487, 210), (485, 486, 487), (486, 155, 487), (487, 306, 210), (487, 377, 306), (377, 71, 306), (377, 435, 71), (377, 488, 435), (488, 213, 435), (488, 490, 213), (488, 489, 490), (489, 156, 490), (490, 309, 213), (490, 378, 309), (378, 72, 309), (349, 438, 73), (349, 491, 438), (491, 216, 438), (356, 441, 44), (356, 492, 441), (492, 219, 441), (492, 494, 219), (492, 493, 494), (493, 158, 494), (494, 313, 219), (494, 380, 313), (380, 74, 313), (380, 444, 74), (380, 495, 444), (495, 222, 444), (495, 497, 222), (495, 496, 497), (496, 159, 497), (497, 316, 222), (497, 381, 316), (381, 75, 316), (352, 447, 76), (352, 498, 447), (498, 225, 447), (361, 450, 49), (361, 499, 450), (499, 228, 450), (499, 501, 228), (499, 500, 501), (500, 161, 501), (501, 320, 228), (501, 383, 320), (383, 77, 320), (383, 453, 77), (383, 502, 453), (502, 231, 453), (502, 504, 231), (502, 503, 504), (503, 162, 504), (504, 323, 231), (504, 384, 323), (384, 78, 323), (355, 456, 79), (355, 505, 456), (505, 234, 456), (256, 261, 34), (256, 506, 261), (506, 147, 261), (506, 508, 147), (506, 507, 508), (507, 164, 508), (508, 369, 147), (508, 278, 369), (278, 63, 369), (278, 388, 63), (278, 509, 388), (509, 166, 388), (509, 511, 166), (509, 510, 511), (510, 165, 511), (388, 339, 63), (388, 512, 339), (512, 105, 339), (249, 264, 33), (249, 513, 264), (513, 150, 264), (513, 515, 150), (513, 514, 515), (514, 167, 515), (515, 372, 150), (515, 279, 372), (279, 66, 372), (279, 391, 66), (279, 516, 391), (516, 169, 391), (516, 518, 169), (516, 517, 518), (517, 168, 518), (391, 342, 66), (391, 519, 342), (519, 108, 342), (257, 267, 35), (257, 520, 267), (520, 153, 267), (520, 522, 153), (520, 521, 522), (521, 170, 522), (522, 375, 153), (522, 280, 375), (280, 69, 375), (280, 394, 69), (280, 523, 394), (523, 172, 394), (523, 525, 172), (523, 524, 525), (524, 171, 525), (394, 345, 69), (394, 526, 345), (526, 111, 345), (258, 270, 36), (258, 527, 270), (527, 156, 270), (527, 529, 156), (527, 528, 529), (528, 173, 529), (529, 378, 156), (529, 281, 378), (281, 72, 378), (281, 397, 72), (281, 530, 397), (530, 175, 397), (530, 532, 175), (530, 531, 532), (531, 174, 532), (397, 348, 72), (397, 533, 348), (533, 114, 348), (254, 273, 32), (254, 534, 273), (534, 159, 273), (534, 536, 159), (534, 535, 536), (535, 176, 536), (536, 381, 159), (536, 282, 381), (282, 75, 381), (282, 400, 75), (282, 537, 400), (537, 178, 400), (537, 539, 178), (537, 538, 539), (538, 177, 539), (400, 351, 75), (400, 540, 351), (540, 117, 351), (259, 276, 37), (259, 541, 276), (541, 162, 276), (541, 543, 162), (541, 542, 543), (542, 179, 543), (543, 384, 162), (543, 283, 384), (283, 78, 384), (283, 403, 78), (283, 544, 403), (544, 181, 403), (544, 546, 181), (544, 545, 546), (545, 180, 546), (403, 354, 78), (403, 547, 354), (547, 120, 354), (237, 238, 24), (237, 548, 238), (548, 89, 238), (548, 550, 89), (548, 549, 550), (549, 182, 550), (550, 329, 89), (550, 284, 329), (284, 47, 329), (284, 406, 47), (284, 551, 406), (551, 184, 406), (551, 553, 184), (551, 552, 553), (552, 183, 553), (553, 286, 184), (553, 285, 286), (285, 62, 286), (406, 359, 47), (406, 554, 359), (554, 131, 359), (554, 556, 131), (554, 555, 556), (555, 104, 556), (556, 251, 131), (556, 242, 251), (242, 35, 251), (242, 262, 35), (242, 557, 262), (557, 148, 262), (557, 559, 148), (557, 558, 559), (558, 185, 559), (559, 370, 148), (559, 287, 370), (287, 64, 370), (287, 409, 64), (287, 560, 409), (560, 187, 409), (560, 562, 187), (560, 561, 562), (561, 186, 562), (562, 289, 187), (562, 288, 289), (288, 63, 289), (409, 340, 64), (409, 563, 340), (563, 106, 340), (563, 565, 106), (563, 564, 565), (564, 105, 565), (262, 257, 35), (262, 566, 257), (566, 143, 257), (566, 568, 143), (566, 567, 568), (567, 188, 568), (568, 365, 143), (568, 290, 365), (290, 59, 365), (290, 412, 59), (290, 569, 412), (569, 190, 412), (569, 571, 190), (569, 570, 571), (570, 189, 571), (412, 335, 59), (412, 572, 335), (572, 101, 335), (241, 237, 24), (241, 573, 237), (573, 88, 237), (573, 575, 88), (573, 574, 575), (574, 191, 575), (575, 328, 88), (575, 291, 328), (291, 46, 328), (291, 415, 46), (291, 576, 415), (576, 193, 415), (576, 578, 193), (576, 577, 578), (577, 192, 578), (578, 293, 193), (578, 292, 293), (292, 65, 293), (415, 358, 46), (415, 579, 358), (579, 130, 358), (579, 581, 130), (579, 580, 581), (580, 107, 581), (581, 250, 130), (581, 243, 250), (243, 34, 250), (243, 265, 34), (243, 582, 265), (582, 151, 265), (582, 584, 151), (582, 583, 584), (583, 194, 584), (584, 373, 151), (584, 294, 373), (294, 67, 373), (294, 418, 67), (294, 585, 418), (585, 196, 418), (585, 587, 196), (585, 586, 587), (586, 195, 587), (587, 296, 196), (587, 295, 296), (295, 66, 296), (418, 343, 67), (418, 588, 343), (588, 109, 343), (588, 590, 109), (588, 589, 590), (589, 108, 590), (265, 256, 34), (265, 591, 256), (591, 142, 256), (591, 593, 142), (591, 592, 593), (592, 197, 593), (593, 364, 142), (593, 297, 364), (297, 58, 364), (297, 421, 58), (297, 594, 421), (594, 199, 421), (594, 596, 199), (594, 595, 596), (595, 198, 596), (421, 334, 58), (421, 597, 334), (597, 100, 334), (238, 239, 24), (238, 598, 239), (598, 90, 239), (598, 600, 90), (598, 599, 600), (599, 200, 600), (600, 330, 90), (600, 298, 330), (298, 48, 330), (298, 424, 48), (298, 601, 424), (601, 202, 424), (601, 603, 202), (601, 602, 603), (602, 201, 603), (603, 300, 202), (603, 299, 300), (299, 68, 300), (424, 360, 48), (424, 604, 360), (604, 132, 360), (604, 606, 132), (604, 605, 606), (605, 110, 606), (606, 252, 132), (606, 244, 252), (244, 36, 252), (244, 268, 36), (244, 607, 268), (607, 154, 268), (607, 609, 154), (607, 608, 609), (608, 203, 609), (609, 376, 154), (609, 301, 376), (301, 70, 376), (301, 427, 70), (301, 610, 427), (610, 205, 427), (610, 612, 205), (610, 611, 612), (611, 204, 612), (612, 303, 205), (612, 302, 303), (302, 69, 303), (427, 346, 70), (427, 613, 346), (613, 112, 346), (613, 615, 112), (613, 614, 615), (614, 111, 615), (268, 258, 36), (268, 616, 258), (616, 144, 258), (616, 618, 144), (616, 617, 618), (617, 206, 618), (618, 366, 144), (618, 304, 366), (304, 60, 366), (304, 430, 60), (304, 619, 430), (619, 208, 430), (619, 621, 208), (619, 620, 621), (620, 207, 621), (430, 336, 60), (430, 622, 336), (622, 102, 336), (239, 236, 24), (239, 623, 236), (623, 86, 236), (623, 625, 86), (623, 624, 625), (624, 209, 625), (625, 326, 86), (625, 305, 326), (305, 44, 326), (305, 433, 44), (305, 626, 433), (626, 211, 433), (626, 628, 211), (626, 627, 628), (627, 210, 628), (628, 307, 211), (628, 306, 307), (306, 71, 307), (433, 356, 44), (433, 629, 356), (629, 128, 356), (629, 631, 128), (629, 630, 631), (630, 113, 631), (631, 248, 128), (631, 245, 248), (245, 32, 248), (245, 271, 32), (245, 632, 271), (632, 157, 271), (632, 634, 157), (632, 633, 634), (633, 212, 634), (634, 379, 157), (634, 308, 379), (308, 73, 379), (308, 436, 73), (308, 635, 436), (635, 214, 436), (635, 637, 214), (635, 636, 637), (636, 213, 637), (637, 310, 214), (637, 309, 310), (309, 72, 310), (436, 349, 73), (436, 638, 349), (638, 115, 349), (638, 640, 115), (638, 639, 640), (639, 114, 640), (271, 254, 32), (271, 641, 254), (641, 140, 254), (641, 643, 140), (641, 642, 643), (642, 215, 643), (643, 362, 140), (643, 311, 362), (311, 56, 362), (311, 439, 56), (311, 644, 439), (644, 217, 439), (644, 646, 217), (644, 645, 646), (645, 216, 646), (439, 332, 56), (439, 647, 332), (647, 98, 332), (236, 240, 24), (236, 648, 240), (648, 91, 240), (648, 650, 91), (648, 649, 650), (649, 218, 650), (650, 331, 91), (650, 312, 331), (312, 49, 331), (312, 442, 49), (312, 651, 442), (651, 220, 442), (651, 653, 220), (651, 652, 653), (652, 219, 653), (653, 314, 220), (653, 313, 314), (313, 74, 314), (442, 361, 49), (442, 654, 361), (654, 133, 361), (654, 656, 133), (654, 655, 656), (655, 116, 656), (656, 253, 133), (656, 246, 253), (246, 37, 253), (246, 274, 37), (246, 657, 274), (657, 160, 274), (657, 659, 160), (657, 658, 659), (658, 221, 659), (659, 382, 160), (659, 315, 382), (315, 76, 382), (315, 445, 76), (315, 660, 445), (660, 223, 445), (660, 662, 223), (660, 661, 662), (661, 222, 662), (662, 317, 223), (662, 316, 317), (316, 75, 317), (445, 352, 76), (445, 663, 352), (663, 118, 352), (663, 665, 118), (663, 664, 665), (664, 117, 665), (274, 259, 37), (274, 666, 259), (666, 145, 259), (666, 668, 145), (666, 667, 668), (667, 224, 668), (668, 367, 145), (668, 318, 367), (318, 61, 367), (318, 448, 61), (318, 669, 448), (669, 226, 448), (669, 671, 226), (669, 670, 671), (670, 225, 671), (448, 337, 61), (448, 672, 337), (672, 103, 337), (240, 241, 24), (240, 673, 241), (673, 99, 241), (673, 675, 99), (673, 674, 675), (674, 227, 675), (675, 333, 99), (675, 319, 333), (319, 57, 333), (319, 451, 57), (319, 676, 451), (676, 229, 451), (676, 678, 229), (676, 677, 678), (677, 228, 678), (678, 321, 229), (678, 320, 321), (320, 77, 321), (451, 363, 57), (451, 679, 363), (679, 141, 363), (679, 681, 141), (679, 680, 681), (680, 119, 681), (681, 255, 141), (681, 247, 255), (247, 33, 255), (247, 277, 33), (247, 682, 277), (682, 163, 277), (682, 684, 163), (682, 683, 684), (683, 230, 684), (684, 385, 163), (684, 322, 385), (322, 79, 385), (322, 454, 79), (322, 685, 454), (685, 232, 454), (685, 687, 232), (685, 686, 687), (686, 231, 687), (687, 324, 232), (687, 323, 324), (323, 78, 324), (454, 355, 79), (454, 688, 355), (688, 121, 355), (688, 690, 121), (688, 689, 690), (689, 120, 690), (277, 249, 33), (277, 691, 249), (691, 129, 249), (691, 693, 129), (691, 692, 693), (692, 233, 693), (693, 357, 129), (693, 325, 357), (325, 45, 357), (325, 457, 45), (325, 694, 457), (694, 235, 457), (694, 696, 235), (694, 695, 696), (695, 234, 696), (457, 327, 45), (457, 697, 327), (697, 87, 327)])
me_circle.polygons.foreach_set('use_smooth', [True] * 1278)
me_circle.materials.append(mat_mountain)
me_circle.use_remesh_preserve_volume = False
me_circle.use_remesh_preserve_attributes = False
me_circle.use_mirror_vertex_groups = False
me_circle.update()

# ---- objects
ob_circle = bpy.data.objects.new('Circle', me_circle)

# ---- transforms, parenting, visibility, modifiers, constraints
ob_circle.location = (0.0, 0.0, 0.0)
ob_circle.rotation_euler = (0.0, 0.0, -1.571)
ob_circle.lineart.crease_threshold = 0.0

# ---- collection membership
col_collection_1.objects.link(ob_circle)

# ---- scene / render settings (as saved in the file)
scene.frame_start = 1; scene.frame_end = 250; scene.frame_set(1)
scene.render.engine = 'BLENDER_EEVEE_NEXT'
scene.render.resolution_percentage = 50
scene.render.dither_intensity = 0.0
scene.cycles.use_denoising = False
scene.cycles.samples = 10
scene.cycles.sampling_pattern = 'TABULATED_SOBOL'
scene.cycles.light_sampling_threshold = 0.0
scene.cycles.use_adaptive_sampling = False
scene.cycles.use_light_tree = False
scene.cycles.blur_glossy = 0.0
scene.cycles.volume_bounces = 1
scene.cycles.pixel_filter_type = 'GAUSSIAN'
scene.cycles.sample_clamp_indirect = 0.0
scene.view_settings.view_transform = 'Standard'
bpy.context.view_layer.update()

# ---- added for rendering (the .blend has no active camera and no usable light): camera, sun
cam_auto = bpy.data.cameras.new('AutoCamera')
cam_auto.lens = 50.0
cam_auto.sensor_width = 36.0
cam_auto.clip_end = 1000.0
ob_auto_camera = bpy.data.objects.new('AutoCamera', cam_auto)
scene.collection.objects.link(ob_auto_camera)
ob_auto_camera.location = (1.25725, -1.5087, 1.06113)
ob_auto_camera.rotation_euler = (1.09748, -7.21219e-08, 0.694738)
scene.camera = ob_auto_camera
light_auto_sun = bpy.data.lights.new('AutoSun', 'SUN')
light_auto_sun.energy = 3.0
light_auto_sun.angle = 0.0523599
ob_auto_sun = bpy.data.objects.new('AutoSun', light_auto_sun)
scene.collection.objects.link(ob_auto_sun)
ob_auto_sun.rotation_euler = (0.872665, 0.174533, 0.523599)
bpy.context.view_layer.update()
